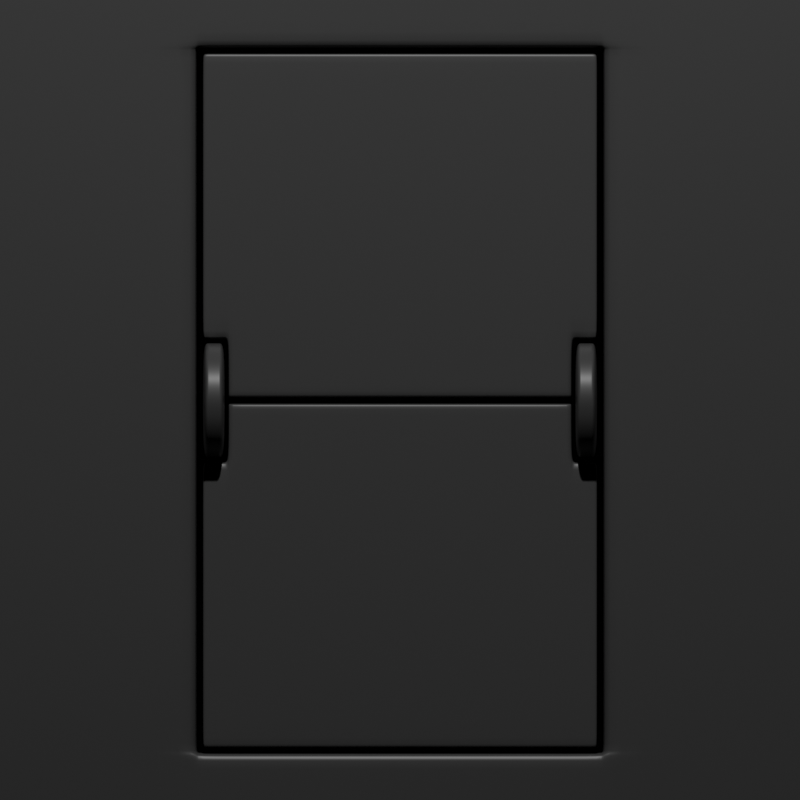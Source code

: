 # Source: split-flap-item.blend  (saved by Blender 2.92.15; exported with 4.5.12 LTS)
import bpy
from mathutils import Matrix  # noqa: F401  (used for matrix-valued properties, if any)

bpy.ops.wm.read_factory_settings(use_empty=True)
scene = bpy.context.scene
scene.name = '0'

# ---- collections
col_collection = bpy.data.collections.new('Collection'); scene.collection.children.link(col_collection)

# ---- materials (node trees are filled in below, after node groups)
mat_darkgrey = bpy.data.materials.new('darkgrey')
mat_darkgrey.alpha_threshold = 0.0
mat_darkgrey.use_transparent_shadow = False
mat_darkgrey.line_color = (0.0, 0.0, 0.0, 1.0)

# ---- material node trees
mat_darkgrey.use_nodes = True; mat_darkgrey.node_tree.nodes.clear()
_N = mat_darkgrey.node_tree.nodes; _L = mat_darkgrey.node_tree.links
n0 = _N.new('ShaderNodeOutputMaterial'); n0.name = 'Material Output'; n0.location = (300, 300)
n1 = _N.new('ShaderNodeBsdfPrincipled'); n1.name = 'Principled BSDF'; n1.location = (10, 300)
n1.distribution = 'GGX'
n1.subsurface_method = 'BURLEY'
n1.inputs[0].default_value = (0.07036, 0.07036, 0.07036, 1.0)
n1.inputs[2].default_value = 0.4
n1.inputs[3].default_value = 1.45
n1.inputs[27].default_value = (0.0, 0.0, 0.0, 1.0)
n1.inputs[28].default_value = 1.0
_L.new(n1.outputs[0], n0.inputs[0])
n0.is_active_output = True

# ---- world
world_world = bpy.data.worlds.new('World'); scene.world = world_world
world_world.use_nodes = True; world_world.node_tree.nodes.clear()
_N = world_world.node_tree.nodes; _L = world_world.node_tree.links
n0 = _N.new('ShaderNodeOutputWorld'); n0.name = 'World Output'; n0.location = (300, 300)
n1 = _N.new('ShaderNodeBackground'); n1.name = 'Background'; n1.location = (10, 300)
n1.inputs[0].default_value = (0.0, 0.0, 0.0, 1.0)
_L.new(n1.outputs[0], n0.inputs[0])
n0.is_active_output = True
world_world.color = (0.05088, 0.05088, 0.05088)
world_world.use_sun_shadow = False
world_world.sun_shadow_jitter_overblur = 0.0

# ---- cameras
cam_camera = bpy.data.cameras.new('Camera')
cam_camera.type = 'ORTHO'
cam_camera.clip_end = 100.0
cam_camera.ortho_scale = 1.814

# ---- lights
light_light = bpy.data.lights.new('Light', 'POINT')
light_light.transmission_factor = 0.0
light_light.energy = 997.2
light_light.shadow_soft_size = 0.1
light_light.shadow_maximum_resolution = 0.006
light_light.use_absolute_resolution = True

# ---- meshes
me_cube = bpy.data.meshes.new('Cube')
me_cube.from_pydata([(0.3985, -0.8534, 0.0), (0.446, -0.8534, 0.0), (1.0, -1.0, 1.0), (0.4223, -0.856, 0.0228), (0.4223, -0.8534, 0.0), (0.446, -0.856, 0.0228), (0.3985, -0.856, 0.0228), (0.446, -0.8636, 0.04788), (0.3985, -0.8636, 0.04788), (0.446, -0.876, 0.071), (0.3985, -0.876, 0.071), (0.446, -0.8926, 0.09126), (0.3985, -0.8926, 0.09126), (0.446, -0.9129, 0.1079), (0.3985, -0.9129, 0.1079), (0.446, -0.936, 0.1202), (0.3985, -0.936, 0.1202), (0.446, -0.9611, 0.1278), (0.3985, -0.9611, 0.1278), (0.446, -0.9871, 0.1304), (0.3985, -0.9871, 0.1304), (0.446, -1.013, 0.1278), (0.3985, -1.013, 0.1278), (0.446, -1.038, 0.1202), (0.3985, -1.038, 0.1202), (0.446, -1.061, 0.1079), (0.3985, -1.061, 0.1079), (0.446, -1.082, 0.09126), (0.3985, -1.082, 0.09126), (0.446, -1.098, 0.071), (0.3985, -1.098, 0.071), (0.446, -1.111, 0.04788), (0.3985, -1.111, 0.04788), (0.446, -1.118, 0.0228), (0.3985, -1.118, 0.0228), (0.446, -1.121, 0.0), (0.3985, -1.121, 0.0), (0.4223, -0.8636, 0.04788), (0.4223, -0.876, 0.071), (0.4223, -0.8926, 0.09126), (0.4223, -0.9129, 0.1079), (0.4223, -0.936, 0.1202), (0.4223, -0.9611, 0.1278), (0.4223, -0.9871, 0.1304), (0.4223, -1.013, 0.1278), (0.4223, -1.038, 0.1202), (0.4223, -1.061, 0.1079), (0.4223, -1.082, 0.09126), (0.4223, -1.098, 0.071), (0.4223, -1.111, 0.04788), (0.4223, -1.118, 0.0228), (0.4223, -1.121, 0.0), (0.4104, -0.8534, 0.0), (0.4472, -0.9871, 0.0), (0.3976, -0.9871, 0.0), (0.4104, -1.121, 0.0), (0.4104, -1.118, 0.0228), (0.4104, -1.111, 0.04788), (0.4104, -1.098, 0.071), (0.4104, -1.082, 0.09126), (0.4104, -1.061, 0.1079), (0.4104, -1.038, 0.1202), (0.4104, -1.013, 0.1278), (0.4104, -0.9871, 0.1304), (0.4104, -0.9611, 0.1278), (0.4104, -0.936, 0.1202), (0.4104, -0.9129, 0.1079), (0.4104, -0.8926, 0.09126), (0.4104, -0.876, 0.071), (0.4104, -0.8636, 0.04788), (0.4104, -0.856, 0.0228), (0.4342, -0.856, 0.0228), (0.4342, -0.8636, 0.04788), (0.4342, -0.876, 0.071), (0.4342, -0.8926, 0.09126), (0.4342, -0.9129, 0.1079), (0.4342, -0.936, 0.1202), (0.4342, -0.9611, 0.1278), (0.4342, -0.9871, 0.1304), (0.4342, -1.013, 0.1278), (0.4342, -1.038, 0.1202), (0.4342, -1.061, 0.1079), (0.4342, -1.082, 0.09126), (0.4342, -1.098, 0.071), (0.4342, -1.111, 0.04788), (0.4342, -1.118, 0.0228), (0.4342, -1.121, 0.0), (0.4342, -0.8534, 0.0), (0.4467, -0.9979, 0.786), (0.4467, -0.972, 0.786), (0.0, -0.9979, 0.786), (0.0, -0.972, 0.786), (0.0, -1.0, 1.0), (0.4467, -0.9979, 0.1407), (0.4467, -0.972, 0.1407), (0.0, -0.972, 0.1407), (0.0, -0.9979, 0.1407), (1.0, -1.0, 0.0), (1.0, -0.8755, 1.0), (0.0, -0.9979, 0.7689), (0.4467, -0.9979, 0.7689), (0.4467, -0.972, 0.7689), (0.0, -0.972, 0.7689), (0.435, -0.9979, 0.786), (0.435, -0.972, 0.786), (0.435, -0.9979, 0.1407), (0.435, -0.972, 0.1407), (0.435, -0.9979, 0.7689), (0.435, -0.972, 0.7689), (0.4467, -0.9979, 0.1496), (0.4467, -0.972, 0.1496), (0.0, -0.972, 0.1496), (0.0, -0.9979, 0.1496), (0.435, -0.972, 0.1496), (0.435, -0.9979, 0.1496), (0.389, -0.972, 0.1407), (0.389, -0.972, 0.7689), (0.389, -0.9979, 0.786), (0.389, -0.972, 0.786), (0.389, -0.9979, 0.1407), (0.389, -0.9979, 0.7689), (0.389, -0.972, 0.1496), (0.389, -0.9979, 0.1496), (0.0, -0.972, 0.006983), (0.0, -0.9979, 0.006983), (0.389, -0.972, 0.006983), (0.389, -0.9979, 0.006983), (0.389, -0.972, 0.01434), (0.389, -0.9979, 0.01434), (0.0, -0.9979, 0.01434), (0.0, -0.972, 0.01434), (0.3824, -0.972, 0.1407), (0.3824, -0.972, 0.7689), (0.3824, -0.972, 0.1496), (0.3824, -0.9979, 0.786), (0.3824, -0.972, 0.786), (0.3824, -0.9979, 0.1407), (0.3824, -0.9979, 0.7689), (0.3824, -0.9979, 0.1496), (0.3824, -0.972, 0.006983), (0.3824, -0.9979, 0.006983), (0.3824, -0.972, 0.01434), (0.3824, -0.9979, 0.01434), (0.3954, -0.9979, 0.786), (0.3954, -0.972, 0.786), (0.3954, -0.9979, 0.1407), (0.3954, -0.9979, 0.7689), (0.3954, -0.9979, 0.1496), (0.3954, -0.972, 0.1407), (0.3954, -0.972, 0.7689), (0.3954, -0.972, 0.1496), (0.4608, -1.0, 1.0), (0.4608, -1.0, 0.0), (1.0, -1.0, 0.7991), (0.0, -1.0, 0.7991), (0.4608, -1.0, 0.7991), (0.0, -0.8755, 1.0), (1.0, -0.8755, 0.0), (0.4608, -0.8755, 1.0), (0.4608, -0.8755, 0.0), (1.0, -0.8755, 0.7991), (0.0, -0.8755, 0.7991), (0.4608, -0.8755, 0.7991), (1.0, -0.9872, 1.0), (1.0, -0.9872, 0.7991), (0.0, -0.9872, 1.0), (0.4608, -0.9872, 1.0), (1.0, -0.9872, 0.0), (1.0, -0.8903, 1.0), (0.0, -0.8903, 1.0), (1.0, -0.8903, 0.7991), (0.4608, -0.8903, 1.0), (1.0, -0.8903, 0.0), (0.4467, -0.9914, 0.786), (0.0, -0.9914, 0.786), (0.4467, -0.9914, 0.1407), (0.4467, -0.9914, 0.7689), (0.435, -0.9914, 0.786), (0.4467, -0.9914, 0.1496), (0.389, -0.9914, 0.786), (0.3824, -0.9914, 0.786), (0.3954, -0.9914, 0.786), (0.4467, -0.9772, 0.786), (0.0, -0.9772, 0.786), (0.4467, -0.9772, 0.1407), (0.4467, -0.9772, 0.7689), (0.435, -0.9772, 0.786), (0.4467, -0.9772, 0.1496), (0.389, -0.9772, 0.786), (0.3824, -0.9772, 0.786), (0.3954, -0.9772, 0.786), (0.4471, -1.0, 1.0), (0.4471, -0.8755, 1.0), (0.4471, -1.0, 0.7991), (0.4471, -0.8755, 0.7991), (0.4471, -0.9872, 1.0), (0.4471, -0.8903, 1.0), (1.0, -1.0, 0.9872), (0.0, -1.0, 0.9872), (0.4608, -1.0, 0.9872), (1.0, -0.8755, 0.9872), (0.0, -0.8755, 0.9872), (0.4608, -0.8755, 0.9872), (1.0, -0.9872, 0.9872), (1.0, -0.8903, 0.9872), (0.4471, -0.8755, 0.9872), (0.4471, -1.0, 0.9872), (1.0, -1.0, 0.8076), (0.0, -1.0, 0.8076), (0.4608, -1.0, 0.8076), (1.0, -0.8755, 0.8076), (0.0, -0.8755, 0.8076), (0.4608, -0.8755, 0.8076), (1.0, -0.9872, 0.8076), (1.0, -0.8903, 0.8076), (0.4471, -0.8755, 0.8076), (0.4471, -1.0, 0.8076), (0.4714, -1.0, 1.0), (0.4714, -1.0, 0.0), (0.4714, -1.0, 0.7991), (0.4714, -0.8755, 1.0), (0.4714, -0.8755, 0.0), (0.4714, -0.8755, 0.7991), (0.4714, -0.9872, 1.0), (0.4714, -0.8903, 1.0), (0.4714, -0.8755, 0.9872), (0.4714, -1.0, 0.9872), (0.4714, -1.0, 0.8076), (0.4714, -0.8755, 0.8076), (1.0, -1.0, 0.7885), (1.0, -0.8755, 0.7885), (0.4608, -1.0, 0.7885), (0.4608, -0.8755, 0.7885), (1.0, -0.9872, 0.7885), (1.0, -0.8903, 0.7885), (0.4714, -0.8755, 0.7885), (0.4714, -1.0, 0.7885), (0.9863, -0.9872, 1.0), (0.9863, -0.8903, 1.0), (0.9863, -1.0, 0.9872), (0.9863, -1.0, 0.8076), (0.9863, -1.0, 1.0), (0.9863, -1.0, 0.0), (0.9863, -1.0, 0.7991), (0.9863, -0.8755, 1.0), (0.9863, -0.8755, 0.0), (0.9863, -0.8755, 0.7991), (0.9863, -0.8755, 0.9872), (0.9863, -0.8755, 0.8076), (0.9863, -1.0, 0.7885), (0.9863, -0.8755, 0.7885), (1.0, -1.0, 0.03825), (1.0, -0.8755, 0.03825), (0.4608, -1.0, 0.03825), (0.4608, -0.8755, 0.03825), (1.0, -0.9872, 0.03825), (1.0, -0.8903, 0.03825), (0.4714, -0.8755, 0.03825), (0.4714, -1.0, 0.03825), (0.9863, -0.8755, 0.03825), (0.9863, -1.0, 0.03825)], [], [(52, 0, 6, 70), (37, 69, 68, 38), (71, 3, 37, 72), (3, 70, 69, 37), (72, 37, 38, 73), (70, 6, 8, 69), (39, 67, 66, 40), (73, 38, 39, 74), (69, 8, 10, 68), (40, 66, 65, 41), (74, 39, 40, 75), (68, 10, 12, 67), (41, 65, 64, 42), (75, 40, 41, 76), (67, 12, 14, 66), (42, 64, 63, 43), (76, 41, 42, 77), (66, 14, 16, 65), (43, 63, 62, 44), (77, 42, 43, 78), (65, 16, 18, 64), (44, 62, 61, 45), (78, 43, 44, 79), (64, 18, 20, 63), (45, 61, 60, 46), (79, 44, 45, 80), (63, 20, 22, 62), (46, 60, 59, 47), (80, 45, 46, 81), (62, 22, 24, 61), (47, 59, 58, 48), (81, 46, 47, 82), (61, 24, 26, 60), (48, 58, 57, 49), (82, 47, 48, 83), (60, 26, 28, 59), (49, 57, 56, 50), (83, 48, 49, 84), (59, 28, 30, 58), (50, 56, 55, 51), (84, 49, 50, 85), (58, 30, 32, 57), (25, 27, 53), (85, 50, 51, 86), (57, 32, 34, 56), (31, 33, 53), (19, 21, 53), (56, 34, 36, 55), (7, 9, 53), (13, 15, 53), (27, 29, 53), (33, 35, 53), (15, 17, 53), (21, 23, 53), (29, 31, 53), (9, 11, 53), (17, 19, 53), (23, 25, 53), (5, 7, 53), (11, 13, 53), (36, 34, 54), (1, 5, 53), (24, 22, 54), (30, 28, 54), (12, 10, 54), (18, 16, 54), (32, 30, 54), (6, 0, 54), (20, 18, 54), (26, 24, 54), (8, 6, 54), (14, 12, 54), (28, 26, 54), (34, 32, 54), (16, 14, 54), (22, 20, 54), (10, 8, 54), (38, 68, 67, 39), (87, 4, 3, 71), (4, 52, 70, 3), (1, 87, 71, 5), (33, 85, 86, 35), (31, 84, 85, 33), (29, 83, 84, 31), (27, 82, 83, 29), (25, 81, 82, 27), (23, 80, 81, 25), (21, 79, 80, 23), (19, 78, 79, 21), (17, 77, 78, 19), (15, 76, 77, 17), (13, 75, 76, 15), (11, 74, 75, 13), (9, 73, 74, 11), (7, 72, 73, 9), (5, 71, 72, 7), (185, 182, 89, 101), (189, 183, 91, 135), (132, 135, 91, 102), (137, 99, 90, 134), (206, 198, 92, 191), (138, 112, 99, 137), (133, 132, 102, 111), (187, 185, 101, 110), (110, 101, 108, 113), (109, 114, 107, 100), (100, 107, 103, 88), (101, 89, 104, 108), (182, 186, 104, 89), (128, 127, 125, 126), (93, 105, 114, 109), (94, 110, 113, 106), (184, 187, 110, 94), (131, 133, 111, 95), (136, 96, 112, 138), (145, 119, 122, 147), (148, 150, 121, 115), (145, 148, 115, 119), (150, 149, 116, 121), (147, 122, 120, 146), (146, 120, 117, 143), (149, 144, 118, 116), (190, 188, 118, 144), (140, 139, 123, 124), (142, 128, 126, 140), (141, 130, 123, 139), (131, 95, 130, 141), (136, 119, 128, 142), (119, 115, 127, 128), (96, 136, 142, 129), (115, 131, 141, 127), (127, 141, 139, 125), (129, 142, 140, 124), (126, 125, 139, 140), (119, 136, 138, 122), (115, 121, 133, 131), (121, 116, 132, 133), (122, 138, 137, 120), (120, 137, 134, 117), (116, 118, 135, 132), (188, 189, 135, 118), (186, 190, 144, 104), (108, 104, 144, 149), (107, 146, 143, 103), (114, 147, 146, 107), (113, 108, 149, 150), (105, 93, 175, 184, 94, 106, 148, 145), (106, 113, 150, 148), (105, 145, 147, 114), (226, 199, 151, 217), (236, 231, 155, 219), (205, 192, 156, 201), (225, 220, 158, 202), (235, 222, 162, 232), (204, 168, 98, 200), (253, 152, 159, 254), (196, 169, 156, 192), (224, 171, 158, 220), (193, 155, 162, 194), (234, 170, 160, 230), (229, 153, 164, 233), (217, 151, 166, 223), (191, 92, 165, 195), (197, 2, 163, 203), (233, 164, 170, 234), (223, 166, 171, 224), (195, 165, 169, 196), (203, 163, 168, 204), (103, 143, 181, 177), (117, 134, 180, 179), (143, 117, 179, 181), (93, 109, 178, 175), (88, 103, 177, 173), (109, 100, 176, 178), (134, 90, 174, 180), (100, 88, 173, 176), (177, 181, 190, 186), (179, 180, 189, 188), (181, 179, 188, 190), (175, 178, 187, 184), (173, 177, 186, 182), (178, 176, 185, 187), (180, 174, 183, 189), (176, 173, 182, 185), (166, 195, 196, 171), (151, 191, 195, 166), (154, 193, 194, 161), (171, 196, 192, 158), (202, 158, 192, 205), (199, 206, 191, 151), (209, 216, 206, 199), (212, 202, 205, 215), (213, 203, 204, 214), (207, 197, 203, 213), (214, 204, 200, 210), (228, 225, 202, 212), (215, 205, 201, 211), (227, 209, 199, 226), (216, 208, 198, 206), (193, 154, 208, 216), (219, 155, 209, 227), (194, 215, 211, 161), (222, 228, 212, 162), (170, 214, 210, 160), (153, 207, 213, 164), (164, 213, 214, 170), (162, 212, 215, 194), (155, 193, 216, 209), (246, 248, 228, 222), (243, 219, 227, 240), (240, 227, 226, 239), (248, 247, 225, 228), (237, 223, 224, 238), (241, 217, 223, 237), (238, 224, 220, 244), (250, 246, 222, 235), (247, 244, 220, 225), (249, 236, 219, 243), (239, 226, 217, 241), (260, 258, 236, 249), (259, 250, 235, 257), (255, 233, 234, 256), (251, 229, 233, 255), (256, 234, 230, 252), (155, 231, 232, 162), (257, 235, 232, 254), (258, 253, 231, 236), (252, 230, 250, 259), (251, 260, 249, 229), (197, 239, 241, 2), (229, 249, 243, 153), (200, 98, 244, 247), (230, 160, 246, 250), (168, 238, 244, 98), (2, 241, 237, 163), (163, 237, 238, 168), (210, 200, 247, 248), (207, 240, 239, 197), (153, 243, 240, 207), (160, 210, 248, 246), (97, 242, 260, 251), (157, 252, 259, 245), (218, 152, 253, 258), (221, 257, 254, 159), (172, 256, 252, 157), (97, 251, 255, 167), (167, 255, 256, 172), (245, 259, 257, 221), (242, 218, 258, 260), (231, 253, 254, 232)])
me_cube.polygons.foreach_set('use_smooth', [True] * 250)
_uv = me_cube.uv_layers.new(name='UVMap')
_uv.uv.foreach_set('vector', [1.0, 0.875, 1.0, 1.0, 0.9688, 1.0, 0.9688, 0.875, 0.9375, 0.75, 0.9375, 0.875, 0.9062, 0.875, 0.9063, 0.75, 0.9687, 0.625, 0.9688, 0.75, 0.9375, 0.75, 0.9375, 0.625, 0.9688, 0.75, 0.9688, 0.875, 0.9375, 0.875, 0.9375, 0.75, 0.9375, 0.625, 0.9375, 0.75, 0.9063, 0.75, 0.9063, 0.625, 0.9688, 0.875, 0.9688, 1.0, 0.9375, 1.0, 0.9375, 0.875, 0.875, 0.75, 0.875, 0.875, 0.8438, 0.875, 0.8438, 0.75, 0.9063, 0.625, 0.9063, 0.75, 0.875, 0.75, 0.875, 0.625, 0.9375, 0.875, 0.9375, 1.0, 0.9062, 1.0, 0.9062, 0.875, 0.8438, 0.75, 0.8438, 0.875, 0.8125, 0.875, 0.8125, 0.75, 0.875, 0.625, 0.875, 0.75, 0.8438, 0.75, 0.8438, 0.625, 0.9062, 0.875, 0.9062, 1.0, 0.875, 1.0, 0.875, 0.875, 0.8125, 0.75, 0.8125, 0.875, 0.7812, 0.875, 0.7812, 0.75, 0.8438, 0.625, 0.8438, 0.75, 0.8125, 0.75, 0.8125, 0.625, 0.875, 0.875, 0.875, 1.0, 0.8438, 1.0, 0.8438, 0.875, 0.7812, 0.75, 0.7812, 0.875, 0.75, 0.875, 0.75, 0.75, 0.8125, 0.625, 0.8125, 0.75, 0.7812, 0.75, 0.7812, 0.625, 0.8438, 0.875, 0.8438, 1.0, 0.8125, 1.0, 0.8125, 0.875, 0.75, 0.75, 0.75, 0.875, 0.7188, 0.875, 0.7187, 0.75, 0.7812, 0.625, 0.7812, 0.75, 0.75, 0.75, 0.75, 0.625, 0.8125, 0.875, 0.8125, 1.0, 0.7812, 1.0, 0.7812, 0.875, 0.7187, 0.75, 0.7188, 0.875, 0.6875, 0.875, 0.6875, 0.75, 0.75, 0.625, 0.75, 0.75, 0.7187, 0.75, 0.7187, 0.625, 0.7812, 0.875, 0.7812, 1.0, 0.75, 1.0, 0.75, 0.875, 0.6875, 0.75, 0.6875, 0.875, 0.6562, 0.875, 0.6562, 0.75, 0.7187, 0.625, 0.7187, 0.75, 0.6875, 0.75, 0.6875, 0.625, 0.75, 0.875, 0.75, 1.0, 0.7188, 1.0, 0.7188, 0.875, 0.6562, 0.75, 0.6562, 0.875, 0.625, 0.875, 0.625, 0.75, 0.6875, 0.625, 0.6875, 0.75, 0.6562, 0.75, 0.6562, 0.625, 0.7188, 0.875, 0.7188, 1.0, 0.6875, 1.0, 0.6875, 0.875, 0.625, 0.75, 0.625, 0.875, 0.5938, 0.875, 0.5938, 0.75, 0.6562, 0.625, 0.6562, 0.75, 0.625, 0.75, 0.625, 0.625, 0.6875, 0.875, 0.6875, 1.0, 0.6562, 1.0, 0.6562, 0.875, 0.5938, 0.75, 0.5938, 0.875, 0.5625, 0.875, 0.5625, 0.75, 0.625, 0.625, 0.625, 0.75, 0.5938, 0.75, 0.5938, 0.625, 0.6562, 0.875, 0.6562, 1.0, 0.625, 1.0, 0.625, 0.875, 0.5625, 0.75, 0.5625, 0.875, 0.5313, 0.875, 0.5312, 0.75, 0.5938, 0.625, 0.5938, 0.75, 0.5625, 0.75, 0.5625, 0.625, 0.625, 0.875, 0.625, 1.0, 0.5938, 1.0, 0.5938, 0.875, 0.5312, 0.75, 0.5313, 0.875, 0.5, 0.875, 0.5, 0.75, 0.5625, 0.625, 0.5625, 0.75, 0.5312, 0.75, 0.5312, 0.625, 0.5938, 0.875, 0.5938, 1.0, 0.5625, 1.0, 0.5625, 0.875, 0.6562, 0.5, 0.625, 0.5, 0.6562, 0.5, 0.5312, 0.625, 0.5312, 0.75, 0.5, 0.75, 0.5, 0.625, 0.5625, 0.875, 0.5625, 1.0, 0.5312, 1.0, 0.5313, 0.875, 0.5625, 0.5, 0.5312, 0.5, 0.5625, 0.5, 0.75, 0.5, 0.7188, 0.5, 0.75, 0.5, 0.5313, 0.875, 0.5312, 1.0, 0.5, 1.0, 0.5, 0.875, 0.9375, 0.5, 0.9062, 0.5, 0.9375, 0.5, 0.8438, 0.5, 0.8125, 0.5, 0.8438, 0.5, 0.625, 0.5, 0.5938, 0.5, 0.625, 0.5, 0.5312, 0.5, 0.5, 0.5, 0.5312, 0.5, 0.8125, 0.5, 0.7812, 0.5, 0.8125, 0.5, 0.7188, 0.5, 0.6875, 0.5, 0.7188, 0.5, 0.5938, 0.5, 0.5625, 0.5, 0.5938, 0.5, 0.9062, 0.5, 0.875, 0.5, 0.9062, 0.5, 0.7812, 0.5, 0.75, 0.5, 0.7812, 0.5, 0.6875, 0.5, 0.6562, 0.5, 0.6875, 0.5, 0.9688, 0.5, 0.9375, 0.5, 0.9688, 0.5, 0.875, 0.5, 0.8438, 0.5, 0.875, 0.5, 0.5, 1.0, 0.5312, 1.0, 0.5, 1.0, 1.0, 0.5, 0.9688, 0.5, 1.0, 0.5, 0.6875, 1.0, 0.7188, 1.0, 0.6875, 1.0, 0.5938, 1.0, 0.625, 1.0, 0.5938, 1.0, 0.875, 1.0, 0.9062, 1.0, 0.875, 1.0, 0.7812, 1.0, 0.8125, 1.0, 0.7812, 1.0, 0.5625, 1.0, 0.5938, 1.0, 0.5625, 1.0, 0.9688, 1.0, 1.0, 1.0, 0.9688, 1.0, 0.75, 1.0, 0.7812, 1.0, 0.75, 1.0, 0.6562, 1.0, 0.6875, 1.0, 0.6562, 1.0, 0.9375, 1.0, 0.9688, 1.0, 0.9375, 1.0, 0.8438, 1.0, 0.875, 1.0, 0.8438, 1.0, 0.625, 1.0, 0.6562, 1.0, 0.625, 1.0, 0.5312, 1.0, 0.5625, 1.0, 0.5312, 1.0, 0.8125, 1.0, 0.8438, 1.0, 0.8125, 1.0, 0.7188, 1.0, 0.75, 1.0, 0.7188, 1.0, 0.9062, 1.0, 0.9375, 1.0, 0.9062, 1.0, 0.9063, 0.75, 0.9062, 0.875, 0.875, 0.875, 0.875, 0.75, 1.0, 0.625, 1.0, 0.75, 0.9688, 0.75, 0.9687, 0.625, 1.0, 0.75, 1.0, 0.875, 0.9688, 0.875, 0.9688, 0.75, 1.0, 0.5, 1.0, 0.625, 0.9687, 0.625, 0.9688, 0.5, 0.5312, 0.5, 0.5312, 0.625, 0.5, 0.625, 0.5, 0.5, 0.5625, 0.5, 0.5625, 0.625, 0.5312, 0.625, 0.5312, 0.5, 0.5938, 0.5, 0.5938, 0.625, 0.5625, 0.625, 0.5625, 0.5, 0.625, 0.5, 0.625, 0.625, 0.5938, 0.625, 0.5938, 0.5, 0.6562, 0.5, 0.6562, 0.625, 0.625, 0.625, 0.625, 0.5, 0.6875, 0.5, 0.6875, 0.625, 0.6562, 0.625, 0.6562, 0.5, 0.7188, 0.5, 0.7187, 0.625, 0.6875, 0.625, 0.6875, 0.5, 0.75, 0.5, 0.75, 0.625, 0.7187, 0.625, 0.7188, 0.5, 0.7812, 0.5, 0.7812, 0.625, 0.75, 0.625, 0.75, 0.5, 0.8125, 0.5, 0.8125, 0.625, 0.7812, 0.625, 0.7812, 0.5, 0.8438, 0.5, 0.8438, 0.625, 0.8125, 0.625, 0.8125, 0.5, 0.875, 0.5, 0.875, 0.625, 0.8438, 0.625, 0.8438, 0.5, 0.9062, 0.5, 0.9063, 0.625, 0.875, 0.625, 0.875, 0.5, 0.9375, 0.5, 0.9375, 0.625, 0.9063, 0.625, 0.9062, 0.5, 0.9688, 0.5, 0.9687, 0.625, 0.9375, 0.625, 0.9375, 0.5, 0.6235, 0.75, 0.625, 0.75, 0.625, 0.75, 0.6235, 0.75, 0.625, 0.7615, 0.625, 0.875, 0.625, 0.875, 0.625, 0.7615, 0.6235, 0.7615, 0.625, 0.7615, 0.625, 0.875, 0.6235, 0.875, 0.6235, 0.7615, 0.6235, 0.875, 0.625, 0.875, 0.625, 0.7615, 0.6234, 0.8181, 0.6234, 0.875, 0.625, 0.875, 0.625, 0.8181, 0.5016, 0.7615, 0.5016, 0.875, 0.6235, 0.875, 0.6235, 0.7615, 0.5016, 0.7615, 0.6235, 0.7615, 0.6235, 0.875, 0.5016, 0.875, 0.5016, 0.75, 0.6235, 0.75, 0.6235, 0.75, 0.5016, 0.75, 0.5016, 0.75, 0.6235, 0.75, 0.6235, 0.7533, 0.5016, 0.7533, 0.5016, 0.75, 0.5016, 0.7533, 0.6235, 0.7533, 0.6235, 0.75, 0.6235, 0.75, 0.6235, 0.7533, 0.625, 0.7533, 0.625, 0.75, 0.6235, 0.75, 0.625, 0.75, 0.625, 0.7533, 0.6235, 0.7533, 0.625, 0.75, 0.625, 0.7533, 0.625, 0.7533, 0.625, 0.75, 0.5, 0.7596, 0.5, 0.7596, 0.5, 0.7596, 0.5, 0.7596, 0.5, 0.75, 0.5, 0.7533, 0.5016, 0.7533, 0.5016, 0.75, 0.5, 0.75, 0.5016, 0.75, 0.5016, 0.7533, 0.5, 0.7533, 0.5, 0.75, 0.5016, 0.75, 0.5016, 0.75, 0.5, 0.75, 0.5, 0.7615, 0.5016, 0.7615, 0.5016, 0.875, 0.5, 0.875, 0.5, 0.7615, 0.5, 0.875, 0.5016, 0.875, 0.5016, 0.7615, 0.5, 0.7578, 0.5, 0.7596, 0.5016, 0.7596, 0.5016, 0.7578, 0.5, 0.7578, 0.5016, 0.7578, 0.5016, 0.7596, 0.5, 0.7596, 0.5, 0.7578, 0.5, 0.7578, 0.5, 0.7596, 0.5, 0.7596, 0.5016, 0.7578, 0.6235, 0.7578, 0.6235, 0.7596, 0.5016, 0.7596, 0.5016, 0.7578, 0.5016, 0.7596, 0.6235, 0.7596, 0.6235, 0.7578, 0.6235, 0.7578, 0.6235, 0.7596, 0.625, 0.7596, 0.625, 0.7578, 0.6235, 0.7578, 0.625, 0.7578, 0.625, 0.7596, 0.6235, 0.7596, 0.625, 0.7578, 0.625, 0.7596, 0.625, 0.7596, 0.625, 0.7578, 0.5, 0.7615, 0.5, 0.7615, 0.5, 0.875, 0.5, 0.875, 0.5, 0.7615, 0.5, 0.7596, 0.5, 0.7596, 0.5, 0.7615, 0.5, 0.7615, 0.5, 0.875, 0.5, 0.875, 0.5, 0.7615, 0.5, 0.7615, 0.5, 0.875, 0.5, 0.875, 0.5, 0.7615, 0.5, 0.7615, 0.5, 0.7596, 0.5, 0.7596, 0.5, 0.7615, 0.5, 0.7596, 0.5, 0.7596, 0.5, 0.7596, 0.5, 0.7596, 0.5, 0.875, 0.5, 0.7615, 0.5, 0.7615, 0.5, 0.875, 0.5, 0.7596, 0.5, 0.7615, 0.5, 0.7615, 0.5, 0.7596, 0.5, 0.7596, 0.5, 0.7615, 0.5, 0.7615, 0.5, 0.7596, 0.5, 0.875, 0.5, 0.7615, 0.5, 0.7615, 0.5, 0.875, 0.5, 0.7596, 0.5, 0.7596, 0.5, 0.7615, 0.5, 0.7615, 0.5, 0.7596, 0.5, 0.7615, 0.5016, 0.7615, 0.5016, 0.7596, 0.5, 0.7596, 0.5016, 0.7596, 0.5016, 0.7615, 0.5, 0.7615, 0.5016, 0.7596, 0.6235, 0.7596, 0.6235, 0.7615, 0.5016, 0.7615, 0.5016, 0.7596, 0.5016, 0.7615, 0.6235, 0.7615, 0.6235, 0.7596, 0.6235, 0.7596, 0.6235, 0.7615, 0.625, 0.7615, 0.625, 0.7596, 0.6235, 0.7596, 0.625, 0.7596, 0.625, 0.7615, 0.6235, 0.7615, 0.625, 0.7596, 0.625, 0.7615, 0.625, 0.7615, 0.625, 0.7596, 0.625, 0.7533, 0.625, 0.7578, 0.625, 0.7578, 0.625, 0.7533, 0.6235, 0.7533, 0.625, 0.7533, 0.625, 0.7578, 0.6235, 0.7578, 0.6235, 0.7533, 0.6235, 0.7578, 0.625, 0.7578, 0.625, 0.7533, 0.5016, 0.7533, 0.5016, 0.7578, 0.6235, 0.7578, 0.6235, 0.7533, 0.5016, 0.7533, 0.6235, 0.7533, 0.6235, 0.7578, 0.5016, 0.7578, 0.5, 0.7533, 0.5, 0.75, 0.5, 0.75, 0.5, 0.75, 0.5, 0.75, 0.5, 0.7533, 0.5, 0.7578, 0.5, 0.7578, 0.5, 0.7533, 0.5016, 0.7533, 0.5016, 0.7578, 0.5, 0.7578, 0.5, 0.7533, 0.5, 0.7578, 0.5016, 0.7578, 0.5016, 0.7533, 0.6234, 0.815, 0.6234, 0.8163, 0.625, 0.8163, 0.625, 0.815, 0.5994, 0.815, 0.5994, 0.8163, 0.6008, 0.8163, 0.6008, 0.815, 0.6234, 0.8181, 0.625, 0.8181, 0.625, 0.875, 0.6234, 0.875, 0.6234, 0.815, 0.625, 0.815, 0.625, 0.8163, 0.6234, 0.8163, 0.5994, 0.815, 0.6008, 0.815, 0.6008, 0.8163, 0.5994, 0.8163, 0.6234, 0.75, 0.625, 0.75, 0.625, 0.75, 0.6234, 0.75, 0.5048, 0.8163, 0.5, 0.8163, 0.5, 0.8163, 0.5048, 0.8163, 0.625, 0.8181, 0.625, 0.875, 0.625, 0.875, 0.625, 0.8181, 0.625, 0.815, 0.625, 0.8163, 0.625, 0.8163, 0.625, 0.815, 0.6008, 0.8181, 0.6008, 0.8163, 0.6008, 0.8163, 0.6008, 0.8181, 0.5994, 0.75, 0.6008, 0.75, 0.6008, 0.75, 0.5994, 0.75, 0.5994, 0.75, 0.6008, 0.75, 0.6008, 0.75, 0.5994, 0.75, 0.625, 0.815, 0.625, 0.8163, 0.625, 0.8163, 0.625, 0.815, 0.625, 0.8181, 0.625, 0.875, 0.625, 0.875, 0.625, 0.8181, 0.6234, 0.75, 0.625, 0.75, 0.625, 0.75, 0.6234, 0.75, 0.5994, 0.75, 0.6008, 0.75, 0.6008, 0.75, 0.5994, 0.75, 0.625, 0.815, 0.625, 0.8163, 0.625, 0.8163, 0.625, 0.815, 0.625, 0.8181, 0.625, 0.875, 0.625, 0.875, 0.625, 0.8181, 0.6234, 0.75, 0.625, 0.75, 0.625, 0.75, 0.6234, 0.75, 0.625, 0.7533, 0.625, 0.7578, 0.625, 0.7578, 0.625, 0.7533, 0.625, 0.7596, 0.625, 0.7615, 0.625, 0.7615, 0.625, 0.7596, 0.625, 0.7578, 0.625, 0.7596, 0.625, 0.7596, 0.625, 0.7578, 0.5, 0.75, 0.5016, 0.75, 0.5016, 0.75, 0.5, 0.75, 0.625, 0.75, 0.625, 0.7533, 0.625, 0.7533, 0.625, 0.75, 0.5016, 0.75, 0.6235, 0.75, 0.6235, 0.75, 0.5016, 0.75, 0.625, 0.7615, 0.625, 0.875, 0.625, 0.875, 0.625, 0.7615, 0.6235, 0.75, 0.625, 0.75, 0.625, 0.75, 0.6235, 0.75, 0.625, 0.7533, 0.625, 0.7578, 0.625, 0.7578, 0.625, 0.7533, 0.625, 0.7596, 0.625, 0.7615, 0.625, 0.7615, 0.625, 0.7596, 0.625, 0.7578, 0.625, 0.7596, 0.625, 0.7596, 0.625, 0.7578, 0.5, 0.75, 0.5016, 0.75, 0.5016, 0.75, 0.5, 0.75, 0.625, 0.75, 0.625, 0.7533, 0.625, 0.7533, 0.625, 0.75, 0.5016, 0.75, 0.6235, 0.75, 0.6235, 0.75, 0.5016, 0.75, 0.625, 0.7615, 0.625, 0.875, 0.625, 0.875, 0.625, 0.7615, 0.6235, 0.75, 0.625, 0.75, 0.625, 0.75, 0.6235, 0.75, 0.625, 0.8163, 0.625, 0.8181, 0.625, 0.8181, 0.625, 0.8163, 0.625, 0.8163, 0.625, 0.8181, 0.625, 0.8181, 0.625, 0.8163, 0.6008, 0.875, 0.6008, 0.8181, 0.6008, 0.8181, 0.6008, 0.875, 0.625, 0.8163, 0.625, 0.8181, 0.625, 0.8181, 0.625, 0.8163, 0.6234, 0.8163, 0.625, 0.8163, 0.625, 0.8181, 0.6234, 0.8181, 0.6234, 0.8163, 0.6234, 0.8181, 0.625, 0.8181, 0.625, 0.8163, 0.6018, 0.8163, 0.6018, 0.8181, 0.6234, 0.8181, 0.6234, 0.8163, 0.6018, 0.8163, 0.6234, 0.8163, 0.6234, 0.8181, 0.6018, 0.8181, 0.6018, 0.75, 0.6234, 0.75, 0.6234, 0.75, 0.6018, 0.75, 0.6018, 0.75, 0.6234, 0.75, 0.6234, 0.75, 0.6018, 0.75, 0.6018, 0.75, 0.6234, 0.75, 0.6234, 0.75, 0.6018, 0.75, 0.6018, 0.815, 0.6234, 0.815, 0.6234, 0.8163, 0.6018, 0.8163, 0.6018, 0.8181, 0.6234, 0.8181, 0.6234, 0.875, 0.6018, 0.875, 0.6018, 0.815, 0.6018, 0.8163, 0.6234, 0.8163, 0.6234, 0.815, 0.6018, 0.8181, 0.6018, 0.875, 0.6234, 0.875, 0.6234, 0.8181, 0.6008, 0.8181, 0.6008, 0.875, 0.6018, 0.875, 0.6018, 0.8181, 0.6008, 0.815, 0.6008, 0.8163, 0.6018, 0.8163, 0.6018, 0.815, 0.6008, 0.8181, 0.6018, 0.8181, 0.6018, 0.875, 0.6008, 0.875, 0.6008, 0.815, 0.6018, 0.815, 0.6018, 0.8163, 0.6008, 0.8163, 0.6008, 0.75, 0.6018, 0.75, 0.6018, 0.75, 0.6008, 0.75, 0.6008, 0.75, 0.6018, 0.75, 0.6018, 0.75, 0.6008, 0.75, 0.6008, 0.75, 0.6018, 0.75, 0.6018, 0.75, 0.6008, 0.75, 0.6008, 0.8163, 0.6018, 0.8163, 0.6018, 0.8181, 0.6008, 0.8181, 0.6008, 0.8163, 0.6008, 0.8181, 0.6018, 0.8181, 0.6018, 0.8163, 0.6008, 0.7517, 0.6018, 0.7517, 0.6018, 0.815, 0.6008, 0.815, 0.6008, 0.7517, 0.6008, 0.815, 0.6018, 0.815, 0.6018, 0.7517, 0.6018, 0.7517, 0.6018, 0.815, 0.6234, 0.815, 0.6234, 0.7517, 0.6018, 0.7517, 0.6234, 0.7517, 0.6234, 0.815, 0.6018, 0.815, 0.625, 0.7517, 0.625, 0.815, 0.625, 0.815, 0.625, 0.7517, 0.625, 0.7517, 0.625, 0.815, 0.625, 0.815, 0.625, 0.7517, 0.625, 0.7517, 0.625, 0.815, 0.625, 0.815, 0.625, 0.7517, 0.5994, 0.7517, 0.6008, 0.7517, 0.6008, 0.815, 0.5994, 0.815, 0.6234, 0.7517, 0.625, 0.7517, 0.625, 0.815, 0.6234, 0.815, 0.5994, 0.7517, 0.5994, 0.815, 0.6008, 0.815, 0.6008, 0.7517, 0.6234, 0.7517, 0.6234, 0.815, 0.625, 0.815, 0.625, 0.7517, 0.5048, 0.7517, 0.5048, 0.815, 0.5994, 0.815, 0.5994, 0.7517, 0.5048, 0.7517, 0.5994, 0.7517, 0.5994, 0.815, 0.5048, 0.815, 0.5048, 0.75, 0.5994, 0.75, 0.5994, 0.75, 0.5048, 0.75, 0.5048, 0.75, 0.5994, 0.75, 0.5994, 0.75, 0.5048, 0.75, 0.5048, 0.75, 0.5994, 0.75, 0.5994, 0.75, 0.5048, 0.75, 0.6008, 0.8163, 0.5994, 0.8163, 0.5994, 0.8163, 0.6008, 0.8163, 0.5048, 0.815, 0.5994, 0.815, 0.5994, 0.8163, 0.5048, 0.8163, 0.5048, 0.815, 0.5048, 0.8163, 0.5994, 0.8163, 0.5994, 0.815, 0.5048, 0.75, 0.5994, 0.75, 0.5994, 0.7517, 0.5048, 0.7517, 0.5048, 0.75, 0.5048, 0.7517, 0.5994, 0.7517, 0.5994, 0.75, 0.6234, 0.75, 0.6234, 0.7517, 0.625, 0.7517, 0.625, 0.75, 0.5994, 0.75, 0.5994, 0.7517, 0.6008, 0.7517, 0.6008, 0.75, 0.6234, 0.75, 0.625, 0.75, 0.625, 0.7517, 0.6234, 0.7517, 0.5994, 0.75, 0.6008, 0.75, 0.6008, 0.7517, 0.5994, 0.7517, 0.625, 0.75, 0.625, 0.7517, 0.625, 0.7517, 0.625, 0.75, 0.625, 0.75, 0.625, 0.7517, 0.625, 0.7517, 0.625, 0.75, 0.625, 0.75, 0.625, 0.7517, 0.625, 0.7517, 0.625, 0.75, 0.6018, 0.75, 0.6234, 0.75, 0.6234, 0.7517, 0.6018, 0.7517, 0.6018, 0.75, 0.6018, 0.7517, 0.6234, 0.7517, 0.6234, 0.75, 0.6008, 0.75, 0.6008, 0.7517, 0.6018, 0.7517, 0.6018, 0.75, 0.6008, 0.75, 0.6018, 0.75, 0.6018, 0.7517, 0.6008, 0.7517, 0.5, 0.75, 0.5, 0.7517, 0.5048, 0.7517, 0.5048, 0.75, 0.5, 0.75, 0.5048, 0.75, 0.5048, 0.7517, 0.5, 0.7517, 0.5, 0.815, 0.5, 0.8163, 0.5048, 0.8163, 0.5048, 0.815, 0.5, 0.815, 0.5048, 0.815, 0.5048, 0.8163, 0.5, 0.8163, 0.5, 0.75, 0.5048, 0.75, 0.5048, 0.75, 0.5, 0.75, 0.5, 0.75, 0.5048, 0.75, 0.5048, 0.75, 0.5, 0.75, 0.5, 0.75, 0.5048, 0.75, 0.5048, 0.75, 0.5, 0.75, 0.5, 0.7517, 0.5048, 0.7517, 0.5048, 0.815, 0.5, 0.815, 0.5, 0.7517, 0.5, 0.815, 0.5048, 0.815, 0.5048, 0.7517, 0.5994, 0.8163, 0.5048, 0.8163, 0.5048, 0.8163, 0.5994, 0.8163])
me_cube.materials.append(mat_darkgrey)
me_cube.use_remesh_preserve_volume = False
me_cube.use_remesh_preserve_attributes = False
me_cube.use_mirror_vertex_groups = False
me_cube.update()

# ---- objects
ob_cube = bpy.data.objects.new('Cube', me_cube)
ob_light = bpy.data.objects.new('Light', light_light)
ob_camera = bpy.data.objects.new('Camera', cam_camera)

# ---- transforms, parenting, visibility, modifiers, constraints
ob_cube.location = (0.0, 0.0, 0.0)
ob_cube.lock_rotations_4d = False
ob_cube.empty_display_type = 'ARROWS'
ob_cube.lineart.crease_threshold = 0.0
_m = ob_cube.modifiers.new('Mirror', 'MIRROR')
_m.use_axis = (True, False, True)
_m.use_clip = True
_m = ob_cube.modifiers.new('Subdivision', 'SUBSURF')
_m.uv_smooth = 'PRESERVE_CORNERS'
ob_light.location = (0.007469, -6.113, 5.479)
ob_light.rotation_euler = (0.6503, 0.05522, 0.402)
ob_light.lock_rotations_4d = False
ob_light.empty_display_type = 'ARROWS'
ob_light.color = (0.0, 0.0, 0.0, 0.0)
ob_light.lineart.crease_threshold = 0.0
ob_camera.location = (-1.101e-15, -5.443, 0.0002785)
ob_camera.rotation_euler = (1.571, 0.0, 0.0)
ob_camera.lock_rotations_4d = False
ob_camera.empty_display_type = 'ARROWS'
ob_camera.color = (0.0, 0.0, 0.0, 0.0)
ob_camera.display_type = 'WIRE'
ob_camera.lineart.crease_threshold = 0.0

# ---- collection membership
col_collection.objects.link(ob_cube)
col_collection.objects.link(ob_light)
col_collection.objects.link(ob_camera)

# ---- scene / render settings (as saved in the file)
scene.camera = ob_camera
scene.frame_start = 1; scene.frame_end = 250; scene.frame_set(1)
scene.render.engine = 'BLENDER_EEVEE_NEXT'
scene.render.image_settings.color_mode = 'RGB'
scene.render.resolution_x = 512
scene.render.resolution_y = 512
scene.cycles.use_denoising = False
scene.cycles.samples = 128
scene.cycles.sampling_pattern = 'TABULATED_SOBOL'
scene.cycles.use_adaptive_sampling = False
scene.cycles.use_light_tree = False
scene.view_settings.view_transform = 'Filmic'
bpy.context.view_layer.update()
